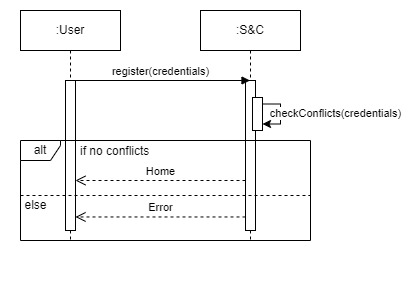

The diagram above was exported from draw.io. Its source (the exported page's mxGraphModel, read from the mxfile embedded in the PNG):
<mxGraphModel dx="1034" dy="511" grid="1" gridSize="10" guides="1" tooltips="1" connect="1" arrows="1" fold="1" page="1" pageScale="1" pageWidth="850" pageHeight="1100" math="0" shadow="0">
  <root>
    <mxCell id="0" />
    <mxCell id="1" parent="0" />
    <mxCell id="aM9ryv3xv72pqoxQDRHE-1" value=":User" style="shape=umlLifeline;perimeter=lifelinePerimeter;whiteSpace=wrap;html=1;container=0;dropTarget=0;collapsible=0;recursiveResize=0;outlineConnect=0;portConstraint=eastwest;newEdgeStyle={&quot;edgeStyle&quot;:&quot;elbowEdgeStyle&quot;,&quot;elbow&quot;:&quot;vertical&quot;,&quot;curved&quot;:0,&quot;rounded&quot;:0};" parent="1" vertex="1">
      <mxGeometry x="40" y="40" width="100" height="230" as="geometry" />
    </mxCell>
    <mxCell id="RhQWpGbARQiQNkZPeWJa-1" value="" style="html=1;points=[[0,0,0,0,5],[0,1,0,0,-5],[1,0,0,0,5],[1,1,0,0,-5]];perimeter=orthogonalPerimeter;outlineConnect=0;targetShapes=umlLifeline;portConstraint=eastwest;newEdgeStyle={&quot;curved&quot;:0,&quot;rounded&quot;:0};" parent="aM9ryv3xv72pqoxQDRHE-1" vertex="1">
      <mxGeometry x="45" y="70" width="10" height="150" as="geometry" />
    </mxCell>
    <mxCell id="aM9ryv3xv72pqoxQDRHE-5" value=":S&amp;amp;C" style="shape=umlLifeline;perimeter=lifelinePerimeter;whiteSpace=wrap;html=1;container=0;dropTarget=0;collapsible=0;recursiveResize=0;outlineConnect=0;portConstraint=eastwest;newEdgeStyle={&quot;edgeStyle&quot;:&quot;elbowEdgeStyle&quot;,&quot;elbow&quot;:&quot;vertical&quot;,&quot;curved&quot;:0,&quot;rounded&quot;:0};" parent="1" vertex="1">
      <mxGeometry x="220" y="40" width="100" height="230" as="geometry" />
    </mxCell>
    <mxCell id="RhQWpGbARQiQNkZPeWJa-2" value="" style="html=1;points=[[0,0,0,0,5],[0,1,0,0,-5],[1,0,0,0,5],[1,1,0,0,-5]];perimeter=orthogonalPerimeter;outlineConnect=0;targetShapes=umlLifeline;portConstraint=eastwest;newEdgeStyle={&quot;curved&quot;:0,&quot;rounded&quot;:0};" parent="aM9ryv3xv72pqoxQDRHE-5" vertex="1">
      <mxGeometry x="45" y="70" width="10" height="150" as="geometry" />
    </mxCell>
    <mxCell id="RhQWpGbARQiQNkZPeWJa-4" value="" style="html=1;points=[[0,0,0,0,5],[0,1,0,0,-5],[1,0,0,0,5],[1,1,0,0,-5]];perimeter=orthogonalPerimeter;outlineConnect=0;targetShapes=umlLifeline;portConstraint=eastwest;newEdgeStyle={&quot;curved&quot;:0,&quot;rounded&quot;:0};" parent="aM9ryv3xv72pqoxQDRHE-5" vertex="1">
      <mxGeometry x="52" y="87" width="10" height="33" as="geometry" />
    </mxCell>
    <mxCell id="RhQWpGbARQiQNkZPeWJa-7" value="" style="endArrow=classic;html=1;rounded=0;" parent="aM9ryv3xv72pqoxQDRHE-5" source="RhQWpGbARQiQNkZPeWJa-4" target="RhQWpGbARQiQNkZPeWJa-4" edge="1">
      <mxGeometry width="50" height="50" relative="1" as="geometry">
        <mxPoint x="110" y="130" as="sourcePoint" />
        <mxPoint x="160" y="80" as="targetPoint" />
        <Array as="points">
          <mxPoint x="80" y="100" />
        </Array>
      </mxGeometry>
    </mxCell>
    <mxCell id="RhQWpGbARQiQNkZPeWJa-8" value="checkConflicts(credentials)" style="edgeLabel;html=1;align=center;verticalAlign=middle;resizable=0;points=[];" parent="RhQWpGbARQiQNkZPeWJa-7" vertex="1" connectable="0">
      <mxGeometry x="-0.0063" relative="1" as="geometry">
        <mxPoint x="54" y="-1" as="offset" />
      </mxGeometry>
    </mxCell>
    <mxCell id="RhQWpGbARQiQNkZPeWJa-3" value="register(credentials)" style="html=1;verticalAlign=bottom;endArrow=block;curved=0;rounded=0;" parent="1" edge="1">
      <mxGeometry width="80" relative="1" as="geometry">
        <mxPoint x="89.5" y="110" as="sourcePoint" />
        <mxPoint x="269.5" y="110" as="targetPoint" />
      </mxGeometry>
    </mxCell>
    <mxCell id="RhQWpGbARQiQNkZPeWJa-10" value="alt" style="shape=umlFrame;whiteSpace=wrap;html=1;pointerEvents=0;recursiveResize=0;container=1;collapsible=0;width=40;height=20;" parent="1" vertex="1">
      <mxGeometry x="40" y="170" width="290" height="100" as="geometry" />
    </mxCell>
    <mxCell id="RhQWpGbARQiQNkZPeWJa-11" value="if no conflicts" style="text;html=1;" parent="RhQWpGbARQiQNkZPeWJa-10" vertex="1">
      <mxGeometry width="100" height="20" relative="1" as="geometry">
        <mxPoint x="58" y="-3" as="offset" />
      </mxGeometry>
    </mxCell>
    <mxCell id="RhQWpGbARQiQNkZPeWJa-12" value="" style="line;strokeWidth=1;dashed=1;labelPosition=center;verticalLabelPosition=bottom;align=left;verticalAlign=top;spacingLeft=20;spacingTop=15;html=1;whiteSpace=wrap;" parent="RhQWpGbARQiQNkZPeWJa-10" vertex="1">
      <mxGeometry y="-20" width="290" height="150" as="geometry" />
    </mxCell>
    <mxCell id="RhQWpGbARQiQNkZPeWJa-13" value="else" style="text;html=1;align=center;verticalAlign=middle;resizable=0;points=[];autosize=1;strokeColor=none;fillColor=none;" parent="RhQWpGbARQiQNkZPeWJa-10" vertex="1">
      <mxGeometry x="-10" y="50" width="50" height="30" as="geometry" />
    </mxCell>
    <mxCell id="RhQWpGbARQiQNkZPeWJa-14" value="Home" style="html=1;verticalAlign=bottom;endArrow=open;dashed=1;endSize=8;curved=0;rounded=0;" parent="1" edge="1">
      <mxGeometry relative="1" as="geometry">
        <mxPoint x="265" y="210" as="sourcePoint" />
        <mxPoint x="95" y="210" as="targetPoint" />
      </mxGeometry>
    </mxCell>
    <mxCell id="RhQWpGbARQiQNkZPeWJa-15" value="Error" style="html=1;verticalAlign=bottom;endArrow=open;dashed=1;endSize=8;curved=0;rounded=0;" parent="1" edge="1">
      <mxGeometry relative="1" as="geometry">
        <mxPoint x="265" y="246.46999999999997" as="sourcePoint" />
        <mxPoint x="95" y="246.46999999999997" as="targetPoint" />
      </mxGeometry>
    </mxCell>
  </root>
</mxGraphModel>